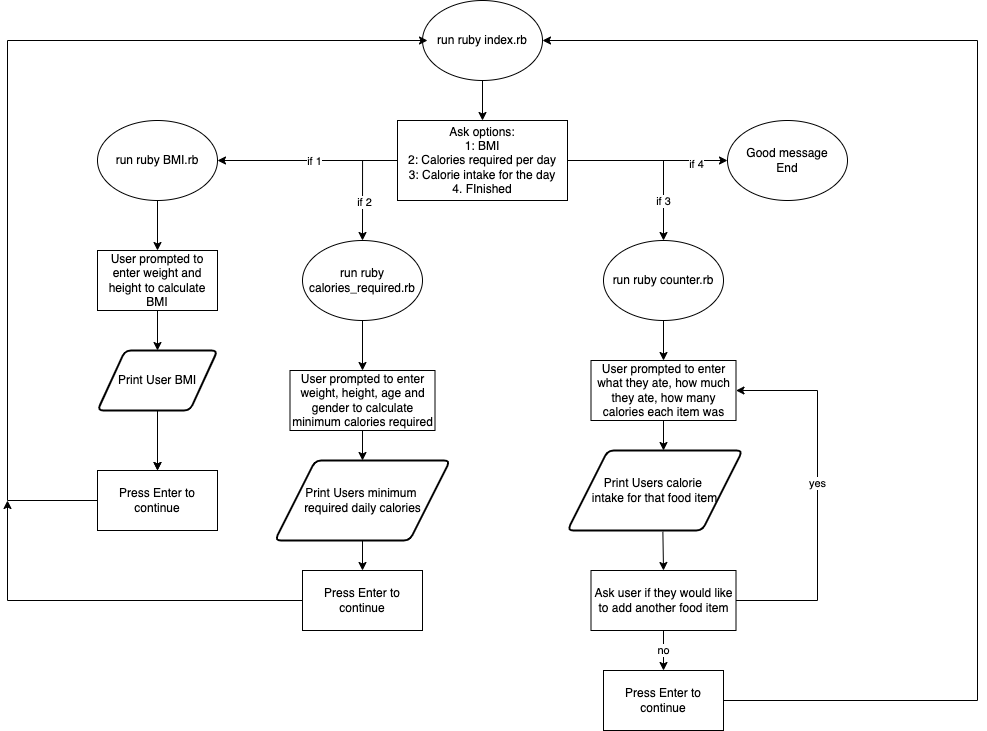

The diagram above was exported from draw.io. Its source (the exported page's mxGraphModel, read from the mxfile embedded in the PNG):
<mxGraphModel dx="1960" dy="820" grid="1" gridSize="10" guides="1" tooltips="1" connect="1" arrows="1" fold="1" page="1" pageScale="1" pageWidth="1169" pageHeight="827" math="0" shadow="0">
  <root>
    <mxCell id="0" />
    <mxCell id="1" parent="0" />
    <mxCell id="AFx0eazl4udxVsfUQsZq-15" style="edgeStyle=orthogonalEdgeStyle;rounded=0;orthogonalLoop=1;jettySize=auto;html=1;exitX=0.5;exitY=1;exitDx=0;exitDy=0;entryX=0.5;entryY=0;entryDx=0;entryDy=0;" parent="1" source="AFx0eazl4udxVsfUQsZq-2" target="AFx0eazl4udxVsfUQsZq-3" edge="1">
      <mxGeometry relative="1" as="geometry" />
    </mxCell>
    <mxCell id="AFx0eazl4udxVsfUQsZq-2" value="run ruby index.rb" style="ellipse;whiteSpace=wrap;html=1;" parent="1" vertex="1">
      <mxGeometry x="535" y="10" width="120" height="80" as="geometry" />
    </mxCell>
    <mxCell id="AFx0eazl4udxVsfUQsZq-6" style="edgeStyle=orthogonalEdgeStyle;rounded=0;orthogonalLoop=1;jettySize=auto;html=1;exitX=0;exitY=0.5;exitDx=0;exitDy=0;entryX=1;entryY=0.5;entryDx=0;entryDy=0;" parent="1" source="AFx0eazl4udxVsfUQsZq-3" target="AFx0eazl4udxVsfUQsZq-4" edge="1">
      <mxGeometry relative="1" as="geometry" />
    </mxCell>
    <mxCell id="AFx0eazl4udxVsfUQsZq-7" value="if 1" style="edgeLabel;html=1;align=center;verticalAlign=middle;resizable=0;points=[];" parent="AFx0eazl4udxVsfUQsZq-6" vertex="1" connectable="0">
      <mxGeometry x="-0.0732" relative="1" as="geometry">
        <mxPoint as="offset" />
      </mxGeometry>
    </mxCell>
    <mxCell id="AFx0eazl4udxVsfUQsZq-19" style="edgeStyle=orthogonalEdgeStyle;rounded=0;orthogonalLoop=1;jettySize=auto;html=1;exitX=0;exitY=0.5;exitDx=0;exitDy=0;" parent="1" source="AFx0eazl4udxVsfUQsZq-3" target="AFx0eazl4udxVsfUQsZq-17" edge="1">
      <mxGeometry relative="1" as="geometry" />
    </mxCell>
    <mxCell id="AFx0eazl4udxVsfUQsZq-20" value="if 2" style="edgeLabel;html=1;align=center;verticalAlign=middle;resizable=0;points=[];" parent="AFx0eazl4udxVsfUQsZq-19" vertex="1" connectable="0">
      <mxGeometry x="0.3391" y="1" relative="1" as="geometry">
        <mxPoint as="offset" />
      </mxGeometry>
    </mxCell>
    <mxCell id="ThI5sI1o5qmbgacsB6Uf-20" style="edgeStyle=orthogonalEdgeStyle;rounded=0;orthogonalLoop=1;jettySize=auto;html=1;exitX=1;exitY=0.5;exitDx=0;exitDy=0;entryX=0.5;entryY=0;entryDx=0;entryDy=0;" edge="1" parent="1" source="AFx0eazl4udxVsfUQsZq-3" target="AFx0eazl4udxVsfUQsZq-21">
      <mxGeometry relative="1" as="geometry" />
    </mxCell>
    <mxCell id="ThI5sI1o5qmbgacsB6Uf-23" value="if 3" style="edgeLabel;html=1;align=center;verticalAlign=middle;resizable=0;points=[];" vertex="1" connectable="0" parent="ThI5sI1o5qmbgacsB6Uf-20">
      <mxGeometry x="-0.4118" y="-1" relative="1" as="geometry">
        <mxPoint x="44" y="39" as="offset" />
      </mxGeometry>
    </mxCell>
    <mxCell id="AFx0eazl4udxVsfUQsZq-3" value="Ask options:&lt;br&gt;1: BMI&lt;br&gt;2: Calories required per day&lt;br&gt;3: Calorie intake for the day&lt;br&gt;4. FInished" style="rounded=0;whiteSpace=wrap;html=1;" parent="1" vertex="1">
      <mxGeometry x="510" y="130" width="170" height="80" as="geometry" />
    </mxCell>
    <mxCell id="AFx0eazl4udxVsfUQsZq-11" style="edgeStyle=orthogonalEdgeStyle;rounded=0;orthogonalLoop=1;jettySize=auto;html=1;exitX=0.5;exitY=1;exitDx=0;exitDy=0;entryX=0.5;entryY=0;entryDx=0;entryDy=0;" parent="1" source="AFx0eazl4udxVsfUQsZq-4" target="AFx0eazl4udxVsfUQsZq-8" edge="1">
      <mxGeometry relative="1" as="geometry" />
    </mxCell>
    <mxCell id="AFx0eazl4udxVsfUQsZq-4" value="run ruby BMI.rb" style="ellipse;whiteSpace=wrap;html=1;" parent="1" vertex="1">
      <mxGeometry x="210" y="130" width="120" height="80" as="geometry" />
    </mxCell>
    <mxCell id="AFx0eazl4udxVsfUQsZq-12" style="edgeStyle=orthogonalEdgeStyle;rounded=0;orthogonalLoop=1;jettySize=auto;html=1;" parent="1" target="AFx0eazl4udxVsfUQsZq-9" edge="1">
      <mxGeometry relative="1" as="geometry">
        <mxPoint x="270" y="440" as="sourcePoint" />
      </mxGeometry>
    </mxCell>
    <mxCell id="ThI5sI1o5qmbgacsB6Uf-4" style="edgeStyle=orthogonalEdgeStyle;rounded=0;orthogonalLoop=1;jettySize=auto;html=1;exitX=0.5;exitY=1;exitDx=0;exitDy=0;entryX=0.5;entryY=0;entryDx=0;entryDy=0;" edge="1" parent="1" source="AFx0eazl4udxVsfUQsZq-8" target="ThI5sI1o5qmbgacsB6Uf-1">
      <mxGeometry relative="1" as="geometry" />
    </mxCell>
    <mxCell id="AFx0eazl4udxVsfUQsZq-8" value="User prompted to enter weight and height to calculate BMI" style="rounded=0;whiteSpace=wrap;html=1;" parent="1" vertex="1">
      <mxGeometry x="210" y="260" width="120" height="60" as="geometry" />
    </mxCell>
    <mxCell id="AFx0eazl4udxVsfUQsZq-13" style="edgeStyle=orthogonalEdgeStyle;rounded=0;orthogonalLoop=1;jettySize=auto;html=1;exitX=0;exitY=0.5;exitDx=0;exitDy=0;" parent="1" source="AFx0eazl4udxVsfUQsZq-9" edge="1">
      <mxGeometry relative="1" as="geometry">
        <mxPoint x="540" y="50" as="targetPoint" />
        <Array as="points">
          <mxPoint x="120" y="510" />
          <mxPoint x="120" y="50" />
        </Array>
      </mxGeometry>
    </mxCell>
    <mxCell id="AFx0eazl4udxVsfUQsZq-9" value="Press Enter to continue" style="rounded=0;whiteSpace=wrap;html=1;" parent="1" vertex="1">
      <mxGeometry x="210" y="480" width="120" height="60" as="geometry" />
    </mxCell>
    <mxCell id="ThI5sI1o5qmbgacsB6Uf-10" style="edgeStyle=orthogonalEdgeStyle;rounded=0;orthogonalLoop=1;jettySize=auto;html=1;exitX=0.5;exitY=1;exitDx=0;exitDy=0;entryX=0.5;entryY=0;entryDx=0;entryDy=0;" edge="1" parent="1" source="AFx0eazl4udxVsfUQsZq-17" target="ThI5sI1o5qmbgacsB6Uf-6">
      <mxGeometry relative="1" as="geometry" />
    </mxCell>
    <mxCell id="AFx0eazl4udxVsfUQsZq-17" value="run ruby calories_required.rb" style="ellipse;whiteSpace=wrap;html=1;" parent="1" vertex="1">
      <mxGeometry x="415" y="250" width="120" height="80" as="geometry" />
    </mxCell>
    <mxCell id="ThI5sI1o5qmbgacsB6Uf-21" style="edgeStyle=orthogonalEdgeStyle;rounded=0;orthogonalLoop=1;jettySize=auto;html=1;exitX=0.5;exitY=1;exitDx=0;exitDy=0;entryX=0.5;entryY=0;entryDx=0;entryDy=0;" edge="1" parent="1" source="AFx0eazl4udxVsfUQsZq-21" target="ThI5sI1o5qmbgacsB6Uf-15">
      <mxGeometry relative="1" as="geometry" />
    </mxCell>
    <mxCell id="AFx0eazl4udxVsfUQsZq-21" value="run ruby counter.rb" style="ellipse;whiteSpace=wrap;html=1;" parent="1" vertex="1">
      <mxGeometry x="716" y="250" width="120" height="80" as="geometry" />
    </mxCell>
    <mxCell id="AFx0eazl4udxVsfUQsZq-23" value="Good message&lt;br&gt;End" style="ellipse;whiteSpace=wrap;html=1;" parent="1" vertex="1">
      <mxGeometry x="840" y="130" width="120" height="80" as="geometry" />
    </mxCell>
    <mxCell id="ThI5sI1o5qmbgacsB6Uf-2" value="" style="edgeStyle=orthogonalEdgeStyle;rounded=0;orthogonalLoop=1;jettySize=auto;html=1;" edge="1" parent="1" source="ThI5sI1o5qmbgacsB6Uf-1" target="AFx0eazl4udxVsfUQsZq-9">
      <mxGeometry relative="1" as="geometry" />
    </mxCell>
    <mxCell id="ThI5sI1o5qmbgacsB6Uf-1" value="Print User BMI" style="shape=parallelogram;html=1;strokeWidth=2;perimeter=parallelogramPerimeter;whiteSpace=wrap;rounded=1;arcSize=12;size=0.23;" vertex="1" parent="1">
      <mxGeometry x="210" y="360" width="120" height="60" as="geometry" />
    </mxCell>
    <mxCell id="ThI5sI1o5qmbgacsB6Uf-5" style="edgeStyle=orthogonalEdgeStyle;rounded=0;orthogonalLoop=1;jettySize=auto;html=1;exitX=0.5;exitY=1;exitDx=0;exitDy=0;entryX=0.5;entryY=0;entryDx=0;entryDy=0;" edge="1" parent="1" source="ThI5sI1o5qmbgacsB6Uf-6" target="ThI5sI1o5qmbgacsB6Uf-7">
      <mxGeometry relative="1" as="geometry" />
    </mxCell>
    <mxCell id="ThI5sI1o5qmbgacsB6Uf-6" value="User prompted to enter weight, height, age and gender to calculate minimum calories required" style="rounded=0;whiteSpace=wrap;html=1;" vertex="1" parent="1">
      <mxGeometry x="402.5" y="380" width="145" height="60" as="geometry" />
    </mxCell>
    <mxCell id="ThI5sI1o5qmbgacsB6Uf-7" value="Print Users minimum &lt;br&gt;required daily calories" style="shape=parallelogram;html=1;strokeWidth=2;perimeter=parallelogramPerimeter;whiteSpace=wrap;rounded=1;arcSize=12;size=0.23;" vertex="1" parent="1">
      <mxGeometry x="387.5" y="470" width="175" height="80" as="geometry" />
    </mxCell>
    <mxCell id="ThI5sI1o5qmbgacsB6Uf-9" value="" style="endArrow=classic;html=1;rounded=0;exitX=0.5;exitY=1;exitDx=0;exitDy=0;" edge="1" parent="1" source="ThI5sI1o5qmbgacsB6Uf-7" target="ThI5sI1o5qmbgacsB6Uf-11">
      <mxGeometry width="50" height="50" relative="1" as="geometry">
        <mxPoint x="470" y="540" as="sourcePoint" />
        <mxPoint x="520" y="490" as="targetPoint" />
      </mxGeometry>
    </mxCell>
    <mxCell id="ThI5sI1o5qmbgacsB6Uf-13" style="edgeStyle=orthogonalEdgeStyle;rounded=0;orthogonalLoop=1;jettySize=auto;html=1;exitX=0;exitY=0.5;exitDx=0;exitDy=0;" edge="1" parent="1" source="ThI5sI1o5qmbgacsB6Uf-11">
      <mxGeometry relative="1" as="geometry">
        <mxPoint x="120" y="510" as="targetPoint" />
      </mxGeometry>
    </mxCell>
    <mxCell id="ThI5sI1o5qmbgacsB6Uf-11" value="Press Enter to continue" style="rounded=0;whiteSpace=wrap;html=1;" vertex="1" parent="1">
      <mxGeometry x="415" y="580" width="120" height="60" as="geometry" />
    </mxCell>
    <mxCell id="ThI5sI1o5qmbgacsB6Uf-14" style="edgeStyle=orthogonalEdgeStyle;rounded=0;orthogonalLoop=1;jettySize=auto;html=1;exitX=0.5;exitY=1;exitDx=0;exitDy=0;entryX=0.5;entryY=0;entryDx=0;entryDy=0;" edge="1" parent="1" source="ThI5sI1o5qmbgacsB6Uf-15">
      <mxGeometry relative="1" as="geometry">
        <mxPoint x="776" y="460" as="targetPoint" />
      </mxGeometry>
    </mxCell>
    <mxCell id="ThI5sI1o5qmbgacsB6Uf-15" value="User prompted to enter what they ate, how much they ate, how many calories each item was" style="rounded=0;whiteSpace=wrap;html=1;" vertex="1" parent="1">
      <mxGeometry x="703.5" y="370" width="145" height="60" as="geometry" />
    </mxCell>
    <mxCell id="ThI5sI1o5qmbgacsB6Uf-16" value="no" style="endArrow=classic;html=1;rounded=0;exitX=0.5;exitY=1;exitDx=0;exitDy=0;" edge="1" parent="1" target="ThI5sI1o5qmbgacsB6Uf-17" source="ThI5sI1o5qmbgacsB6Uf-26">
      <mxGeometry width="50" height="50" relative="1" as="geometry">
        <mxPoint x="776" y="680" as="sourcePoint" />
        <mxPoint x="821" y="620" as="targetPoint" />
      </mxGeometry>
    </mxCell>
    <mxCell id="ThI5sI1o5qmbgacsB6Uf-22" style="edgeStyle=orthogonalEdgeStyle;rounded=0;orthogonalLoop=1;jettySize=auto;html=1;exitX=1;exitY=0.5;exitDx=0;exitDy=0;entryX=1;entryY=0.5;entryDx=0;entryDy=0;" edge="1" parent="1" source="ThI5sI1o5qmbgacsB6Uf-17" target="AFx0eazl4udxVsfUQsZq-2">
      <mxGeometry relative="1" as="geometry">
        <Array as="points">
          <mxPoint x="1090" y="710" />
          <mxPoint x="1090" y="50" />
        </Array>
      </mxGeometry>
    </mxCell>
    <mxCell id="ThI5sI1o5qmbgacsB6Uf-17" value="Press Enter to continue" style="rounded=0;whiteSpace=wrap;html=1;" vertex="1" parent="1">
      <mxGeometry x="716" y="680" width="120" height="60" as="geometry" />
    </mxCell>
    <mxCell id="ThI5sI1o5qmbgacsB6Uf-18" value="Print Users calorie &lt;br&gt;intake for that food item" style="shape=parallelogram;html=1;strokeWidth=2;perimeter=parallelogramPerimeter;whiteSpace=wrap;rounded=1;arcSize=12;size=0.23;" vertex="1" parent="1">
      <mxGeometry x="680" y="460" width="175" height="80" as="geometry" />
    </mxCell>
    <mxCell id="ThI5sI1o5qmbgacsB6Uf-24" value="" style="endArrow=classic;html=1;rounded=0;exitX=1;exitY=0.5;exitDx=0;exitDy=0;entryX=0;entryY=0.5;entryDx=0;entryDy=0;" edge="1" parent="1" source="AFx0eazl4udxVsfUQsZq-3" target="AFx0eazl4udxVsfUQsZq-23">
      <mxGeometry width="50" height="50" relative="1" as="geometry">
        <mxPoint x="570" y="390" as="sourcePoint" />
        <mxPoint x="620" y="340" as="targetPoint" />
      </mxGeometry>
    </mxCell>
    <mxCell id="ThI5sI1o5qmbgacsB6Uf-25" value="if 4" style="edgeLabel;html=1;align=center;verticalAlign=middle;resizable=0;points=[];" vertex="1" connectable="0" parent="ThI5sI1o5qmbgacsB6Uf-24">
      <mxGeometry x="0.6029" y="-3" relative="1" as="geometry">
        <mxPoint as="offset" />
      </mxGeometry>
    </mxCell>
    <mxCell id="ThI5sI1o5qmbgacsB6Uf-29" style="edgeStyle=orthogonalEdgeStyle;rounded=0;orthogonalLoop=1;jettySize=auto;html=1;exitX=1;exitY=0.5;exitDx=0;exitDy=0;entryX=1;entryY=0.5;entryDx=0;entryDy=0;" edge="1" parent="1" source="ThI5sI1o5qmbgacsB6Uf-26" target="ThI5sI1o5qmbgacsB6Uf-15">
      <mxGeometry relative="1" as="geometry">
        <Array as="points">
          <mxPoint x="930" y="610" />
          <mxPoint x="930" y="400" />
        </Array>
      </mxGeometry>
    </mxCell>
    <mxCell id="ThI5sI1o5qmbgacsB6Uf-30" value="yes" style="edgeLabel;html=1;align=center;verticalAlign=middle;resizable=0;points=[];" vertex="1" connectable="0" parent="ThI5sI1o5qmbgacsB6Uf-29">
      <mxGeometry x="0.0647" y="1" relative="1" as="geometry">
        <mxPoint as="offset" />
      </mxGeometry>
    </mxCell>
    <mxCell id="ThI5sI1o5qmbgacsB6Uf-32" style="edgeStyle=orthogonalEdgeStyle;rounded=0;orthogonalLoop=1;jettySize=auto;html=1;exitX=0.545;exitY=1.015;exitDx=0;exitDy=0;entryX=0.5;entryY=0;entryDx=0;entryDy=0;exitPerimeter=0;" edge="1" parent="1" source="ThI5sI1o5qmbgacsB6Uf-18" target="ThI5sI1o5qmbgacsB6Uf-26">
      <mxGeometry relative="1" as="geometry" />
    </mxCell>
    <mxCell id="ThI5sI1o5qmbgacsB6Uf-26" value="Ask user if they would like to add another food item" style="rounded=0;whiteSpace=wrap;html=1;" vertex="1" parent="1">
      <mxGeometry x="703.5" y="580" width="145" height="60" as="geometry" />
    </mxCell>
  </root>
</mxGraphModel>